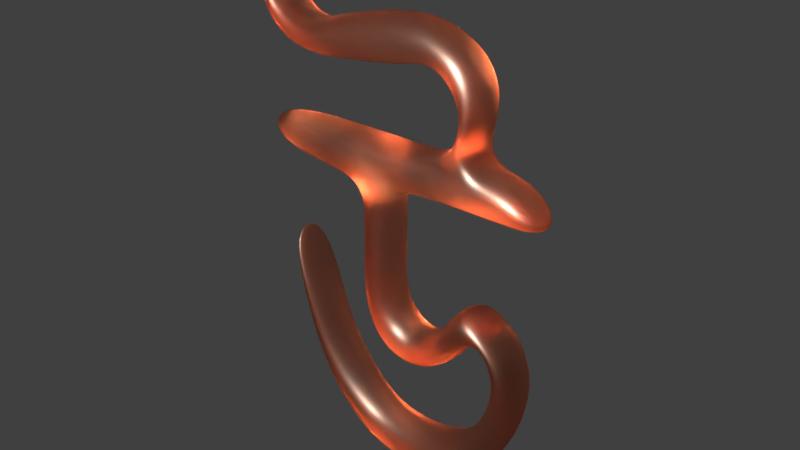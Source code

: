 # Source: 5.blend  (saved by Blender 2.79.0; exported with 4.5.12 LTS)
import bpy
from mathutils import Matrix  # noqa: F401  (used for matrix-valued properties, if any)

bpy.ops.wm.read_factory_settings(use_empty=True)
scene = bpy.context.scene
scene.name = 'Scene'

# ---- collections
col_collection_1 = bpy.data.collections.new('Collection 1'); scene.collection.children.link(col_collection_1)

# ---- materials (node trees are filled in below, after node groups)
mat_material = bpy.data.materials.new('Material')
mat_material.alpha_threshold = 0.0
mat_material.diffuse_color = (0.8, 0.5134, 0.3953, 1.0)
mat_material.specular_color = (1.0, 0.6242, 0.3319)
mat_material.roughness = 0.5
mat_material.specular_intensity = 0.5957

# ---- material node trees
mat_material.use_nodes = True; mat_material.node_tree.nodes.clear()
_N = mat_material.node_tree.nodes; _L = mat_material.node_tree.links
n0 = _N.new('ShaderNodeOutputMaterial'); n0.name = 'Material Output'; n0.location = (300, 300)
n1 = _N.new('ShaderNodeBsdfGlass'); n1.name = 'Glass BSDF'; n1.location = (10, 300)
n1.inputs[0].default_value = (0.8, 0.5134, 0.3953, 1.0)
n1.inputs[1].default_value = 0.4249
n1.inputs[2].default_value = 1.45
_L.new(n1.outputs[0], n0.inputs[0])
n0.is_active_output = True

# ---- world
world_world = bpy.data.worlds.new('World'); scene.world = world_world
world_world.color = (0.05088, 0.05088, 0.05088)
world_world.use_sun_shadow = False
world_world.sun_shadow_jitter_overblur = 0.0
world_world.cycles.sampling_method = 'MANUAL'

# ---- lights
light_lamp = bpy.data.lights.new('Lamp', 'SPOT')
light_lamp.transmission_factor = 0.0
light_lamp.cutoff_distance = 30.0
light_lamp.energy = 1e+05
light_lamp.shadow_buffer_clip_start = 1.001
light_lamp.shadow_soft_size = 0.1
light_lamp.shadow_maximum_resolution = 0.006
light_lamp.use_absolute_resolution = True
light_lamp.spot_size = 1.309

# ---- meshes
me_cube_001 = bpy.data.meshes.new('Cube.001')
me_cube_001.from_pydata([(-1.079, -2.313, 1.929), (0.1494, -2.313, 1.929), (0.1494, -3.054, 1.755), (-1.079, -3.054, 1.755), (0.1494, 0.2707, 1.8), (-1.079, 0.2707, 1.8), (0.1494, 0.04324, 1.526), (-1.079, 0.04324, 1.526), (0.1494, -0.8781, 1.525), (-1.079, -2.275, 3.533), (0.1494, -2.275, 3.533), (-1.079, -0.8781, 1.525), (-1.079, -1.174, 1.116), (0.1494, -1.174, 1.116), (0.1494, -0.6654, 0.5802), (-1.079, -0.6654, 0.5802), (0.1494, -2.127, 0.1704), (-1.079, -2.127, 0.1704), (-1.079, -1.586, 0.1063), (0.1494, -1.586, 0.1063), (0.1494, -1.553, 0.9806), (-1.079, -1.553, 0.9806), (0.1454, -3.239, -2.049), (-1.083, -3.201, -2.039), (-1.1, -3.011, -1.209), (0.1278, -3.048, -1.219), (-1.066, 1.047, 0.001924), (-1.084, 0.3737, 0.4428), (0.145, 0.3791, 0.4294), (0.1622, 1.053, -0.01145), (-1.082, -2.113, -2.593), (-1.098, -1.848, -1.608), (0.1464, -2.144, -2.619), (0.1296, -1.88, -1.634), (-1.067, -4.666, 0.4742), (-1.071, -4.237, 0.6315), (0.1573, -4.254, 0.6624), (0.1614, -4.683, 0.5051), (0.1782, -0.8927, 6.896), (-1.051, -0.8927, 6.896), (-1.051, -0.3193, 7.455), (0.1779, -0.3193, 7.455), (-1.083, -0.5382, -1.293), (0.1455, -0.5542, -1.328), (0.1427, -0.2775, -2.307), (-1.085, -0.2616, -2.271), (0.1494, -1.675, 0.9689), (-1.079, -1.675, 0.9689), (-1.079, -1.43, 0.9923), (-1.079, -1.117, 0.2366), (0.1494, -1.117, 0.2366), (0.1494, -1.43, 0.9923), (0.152, -5.202, 2.949), (0.1517, -4.86, 2.237), (-1.076, -4.875, 2.199), (-1.076, -5.217, 2.91), (0.1653, -4.261, -0.6942), (-1.063, -4.231, -0.722), (0.1596, -3.999, -0.0003099), (-1.068, -3.969, -0.02817), (0.1525, -3.683, -1.583), (0.1237, -3.539, -0.7412), (-1.104, -3.498, -0.7471), (-1.076, -3.643, -1.589), (0.1398, -2.806, -2.38), (-1.088, -2.771, -2.359), (0.131, -2.528, -1.55), (-1.097, -2.493, -1.529), (0.1494, -3.036, 3.542), (-1.079, -2.002, 1.121), (0.1494, -2.002, 1.121), (-1.079, -3.036, 3.542), (0.1528, -1.204, -2.659), (0.1282, -1.244, -1.571), (-1.054, -2.27, 4.261), (0.1747, -2.27, 4.299), (-1.054, -3.031, 4.27), (0.1747, -3.031, 4.307), (-1.054, -2.255, 5.305), (0.1747, -2.255, 5.305), (-1.054, -3.016, 5.314), (0.1747, -3.016, 5.314), (-1.054, 1.824, 4.258), (0.1747, 1.824, 4.258), (-1.054, 0.7054, 5.253), (0.1747, 0.7054, 5.253), (-1.054, -5.396, 4.256), (0.1747, -5.396, 4.256), (-1.054, -6.344, 5.336), (0.1747, -6.344, 5.336), (-1.054, -0.08898, 5.272), (-1.054, 0.6169, 4.259), (0.1747, -0.08898, 5.272), (0.1747, 0.6169, 4.273), (-1.054, -0.483, 4.26), (-1.054, -0.914, 5.285), (0.1747, -0.914, 5.285), (0.1747, -0.483, 4.282), (-1.079, -0.5541, 6.482), (-1.027, -0.0008023, 6.388), (0.1501, -0.5541, 6.482), (0.2018, -0.0008023, 6.388), (-1.054, -1.072, 7.025), (-1.054, -0.725, 7.774), (0.1747, -1.072, 7.025), (0.1747, -0.725, 7.774), (-1.067, -1.443, 7.079), (-1.054, -1.431, 8.07), (0.1613, -1.443, 7.079), (0.1747, -1.431, 8.07), (-1.088, -1.998, 6.924), (-1.054, -2.15, 8.08), (0.1412, -1.998, 6.924), (0.1747, -2.15, 8.08), (-1.088, -2.965, 6.772), (-1.045, -3.047, 7.907), (0.1411, -2.965, 6.772), (0.1835, -3.047, 7.907), (-1.061, -3.785, 6.719), (-1.022, -3.901, 7.643), (0.1678, -3.785, 6.719), (0.2071, -3.901, 7.643), (-1.049, -5.031, 6.89), (-1.054, -4.441, 7.479), (0.1799, -5.031, 6.89), (0.1747, -4.441, 7.479), (-1.06, -5.537, 7.32), (-1.054, -4.849, 7.548), (0.169, -5.537, 7.32), (0.1747, -4.849, 7.548), (-1.059, -5.807, 8.226), (-1.054, -5.243, 7.823), (0.1695, -5.807, 8.226), (0.1747, -5.243, 7.823), (-1.062, -5.694, 9.315), (-1.054, -5.5, 8.406), (0.1663, -5.694, 9.315), (0.1747, -5.5, 8.406), (-1.045, -0.2528, 5.547), (0.1841, -0.2528, 5.547), (0.1554, -0.5129, 6.104), (-1.073, -0.5129, 6.104), (0.1804, -0.03682, 6.957), (0.181, -0.7539, 6.795), (-1.048, -0.03682, 6.957), (-1.048, -0.7539, 6.795), (0.1737, -4.368, 6.698), (-1.055, -4.368, 6.698), (0.2103, -4.154, 7.566), (-1.018, -4.154, 7.566), (-1.1, -1.215, -1.542), (0.1494, -2.578, 0.4496), (-1.079, -2.578, 0.4496), (-1.075, -1.176, -2.63), (0.1348, 0.4375, -1.68), (-1.093, 0.4436, -1.639), (0.1494, -3.057, 2.456), (-1.079, -3.057, 2.456), (0.159, -0.09636, -0.8715), (-1.069, -0.09029, -0.831), (0.1857, 0.9179, -0.7643), (0.1368, 0.2667, -0.1444), (-1.091, 0.2513, -0.1064), (0.1494, -2.908, 0.9981), (-1.079, -2.908, 0.9981), (-1.042, 0.9026, -0.7263), (0.1494, 1.051, 0.5847), (-1.079, 1.051, 0.5847), (0.1494, -2.249, 1.483), (-1.079, -2.249, 1.483), (0.1494, 0.4026, 0.7409), (-1.079, 0.4026, 0.7409), (0.1494, 0.8154, 1.233), (0.1494, 0.3363, 1.168), (0.1494, -2.296, 2.448), (-1.079, 0.3363, 1.168), (-1.079, 0.8154, 1.233), (-1.079, -2.296, 2.448), (-1.079, -0.3853, 2.188), (0.1494, -0.3853, 2.188)], [], [(156, 157, 3, 2), (1, 2, 163, 168), (2, 3, 164, 163), (46, 16, 19, 20), (168, 163, 151, 70), (47, 46, 20, 21), (157, 177, 0, 3), (16, 17, 18, 19), (177, 174, 1, 0), (17, 47, 21, 18), (174, 156, 2, 1), (64, 66, 25, 22), (66, 67, 24, 25), (67, 65, 23, 24), (65, 64, 22, 23), (167, 166, 29, 26), (166, 170, 28, 29), (170, 171, 27, 28), (171, 167, 26, 27), (73, 150, 31, 33), (72, 73, 33, 32), (153, 72, 32, 30), (150, 153, 30, 31), (57, 56, 37, 34), (56, 58, 36, 37), (58, 59, 35, 36), (59, 57, 34, 35), (143, 142, 41, 38), (142, 144, 40, 41), (144, 145, 39, 40), (145, 143, 38, 39), (159, 155, 45, 42), (155, 154, 44, 45), (154, 158, 43, 44), (158, 159, 42, 43), (20, 19, 50, 51), (21, 20, 51, 48), (19, 18, 49, 50), (18, 21, 48, 49), (34, 37, 52, 55), (37, 36, 53, 52), (36, 35, 54, 53), (53, 54, 55, 52), (61, 62, 59, 58), (60, 61, 58, 56), (63, 60, 56, 57), (35, 34, 55, 54), (22, 25, 61, 60), (25, 24, 62, 61), (24, 23, 63, 62), (62, 63, 57, 59), (33, 31, 67, 66), (32, 33, 66, 64), (30, 32, 64, 65), (23, 22, 60, 63), (42, 45, 153, 150), (45, 44, 72, 153), (44, 43, 73, 72), (31, 30, 65, 67), (165, 160, 154, 155), (162, 165, 155, 159), (161, 162, 159, 158), (43, 42, 150, 73), (26, 29, 160, 165), (29, 28, 161, 160), (28, 27, 162, 161), (160, 161, 158, 154), (172, 173, 170, 166), (9, 71, 76, 74), (3, 0, 169, 164), (173, 175, 171, 170), (176, 172, 166, 167), (76, 77, 87, 86), (68, 10, 75, 77), (10, 9, 74, 75), (71, 68, 77, 76), (79, 78, 80, 81), (74, 76, 80, 78), (77, 75, 79, 81), (91, 90, 84, 82), (83, 82, 84, 85), (90, 92, 85, 84), (92, 93, 83, 85), (93, 91, 82, 83), (86, 87, 89, 88), (77, 81, 89, 87), (80, 76, 86, 88), (81, 80, 88, 89), (97, 94, 91, 93), (96, 97, 93, 92), (139, 138, 99, 101), (94, 95, 90, 91), (74, 78, 95, 94), (78, 79, 96, 95), (79, 75, 97, 96), (75, 74, 94, 97), (38, 41, 105, 104), (140, 139, 101, 100), (141, 140, 100, 98), (138, 141, 98, 99), (105, 103, 107, 109), (41, 40, 103, 105), (40, 39, 102, 103), (39, 38, 104, 102), (106, 108, 112, 110), (103, 102, 106, 107), (102, 104, 108, 106), (104, 105, 109, 108), (113, 111, 115, 117), (108, 109, 113, 112), (109, 107, 111, 113), (107, 106, 110, 111), (117, 115, 119, 121), (111, 110, 114, 115), (110, 112, 116, 114), (112, 113, 117, 116), (147, 146, 124, 122), (115, 114, 118, 119), (114, 116, 120, 118), (116, 117, 121, 120), (125, 123, 127, 129), (146, 148, 125, 124), (148, 149, 123, 125), (149, 147, 122, 123), (127, 126, 130, 131), (123, 122, 126, 127), (122, 124, 128, 126), (124, 125, 129, 128), (130, 132, 136, 134), (126, 128, 132, 130), (128, 129, 133, 132), (129, 127, 131, 133), (134, 136, 137, 135), (132, 133, 137, 136), (133, 131, 135, 137), (131, 130, 134, 135), (90, 95, 141, 138), (95, 96, 140, 141), (96, 92, 139, 140), (92, 90, 138, 139), (98, 100, 143, 145), (99, 98, 145, 144), (101, 99, 144, 142), (100, 101, 142, 143), (119, 118, 147, 149), (121, 119, 149, 148), (120, 121, 148, 146), (118, 120, 146, 147), (27, 26, 165, 162), (7, 5, 176, 175), (6, 7, 175, 173), (68, 71, 157, 156), (5, 4, 172, 176), (175, 176, 167, 171), (4, 6, 173, 172), (7, 11, 178, 5), (11, 8, 179, 178), (179, 4, 5, 178), (15, 12, 11, 7), (71, 9, 177, 157), (13, 14, 6, 8), (12, 13, 8, 11), (8, 6, 4, 179), (9, 10, 174, 177), (51, 50, 14, 13), (48, 51, 13, 12), (50, 49, 15, 14), (14, 15, 7, 6), (69, 70, 46, 47), (151, 152, 17, 16), (152, 69, 47, 17), (10, 68, 156, 174), (49, 48, 12, 15), (163, 164, 152, 151), (164, 169, 69, 152), (169, 168, 70, 69), (70, 151, 16, 46), (0, 1, 168, 169)])
me_cube_001.materials.append(mat_material)
me_cube_001.use_remesh_preserve_volume = False
me_cube_001.use_remesh_preserve_attributes = False
me_cube_001.use_mirror_vertex_groups = False
me_cube_001.update()

# ---- objects
ob_cube = bpy.data.objects.new('Cube', me_cube_001)
ob_lamp = bpy.data.objects.new('Lamp', light_lamp)

# ---- transforms, parenting, visibility, modifiers, constraints
ob_cube.location = (1.796, -0.546, -1.884)
ob_cube.rotation_euler = (0.0, 0.0, -1.565)
ob_cube.lineart.crease_threshold = 0.0
_m = ob_cube.modifiers.new('Subsurf', 'SUBSURF')
_m.uv_smooth = 'PRESERVE_CORNERS'
_m.levels = 0
_m.render_levels = 4
_m.show_only_control_edges = False
ob_lamp.location = (4.549, -9.748, 10.04)
ob_lamp.rotation_euler = (0.8139, -0.1545, 0.8519)
ob_lamp.lock_rotations_4d = False
ob_lamp.empty_display_type = 'ARROWS'
ob_lamp.color = (0.0, 0.0, 0.0, 0.0)
ob_lamp.lineart.crease_threshold = 0.0

# ---- collection membership
col_collection_1.objects.link(ob_cube)
col_collection_1.objects.link(ob_lamp)

# ---- scene / render settings (as saved in the file)
scene.frame_start = 1; scene.frame_end = 250; scene.frame_set(1)
scene.render.engine = 'CYCLES'
scene.render.resolution_percentage = 50
scene.render.dither_intensity = 0.0
scene.cycles.use_denoising = False
scene.cycles.samples = 128
scene.cycles.sampling_pattern = 'TABULATED_SOBOL'
scene.cycles.use_adaptive_sampling = False
scene.cycles.use_light_tree = False
scene.cycles.blur_glossy = 0.0
scene.cycles.sample_clamp_indirect = 0.0
scene.view_settings.view_transform = 'Standard'
bpy.context.view_layer.update()

# ---- added for rendering (the .blend has no active camera): camera
cam_auto = bpy.data.cameras.new('AutoCamera')
cam_auto.lens = 50.0
cam_auto.sensor_width = 36.0
cam_auto.clip_end = 1000.0
ob_auto_camera = bpy.data.objects.new('AutoCamera', cam_auto)
scene.collection.objects.link(ob_auto_camera)
ob_auto_camera.location = (13.0071, -16.2814, 12.2231)
ob_auto_camera.rotation_euler = (1.09748, -7.21219e-08, 0.694738)
scene.camera = ob_auto_camera
bpy.context.view_layer.update()
